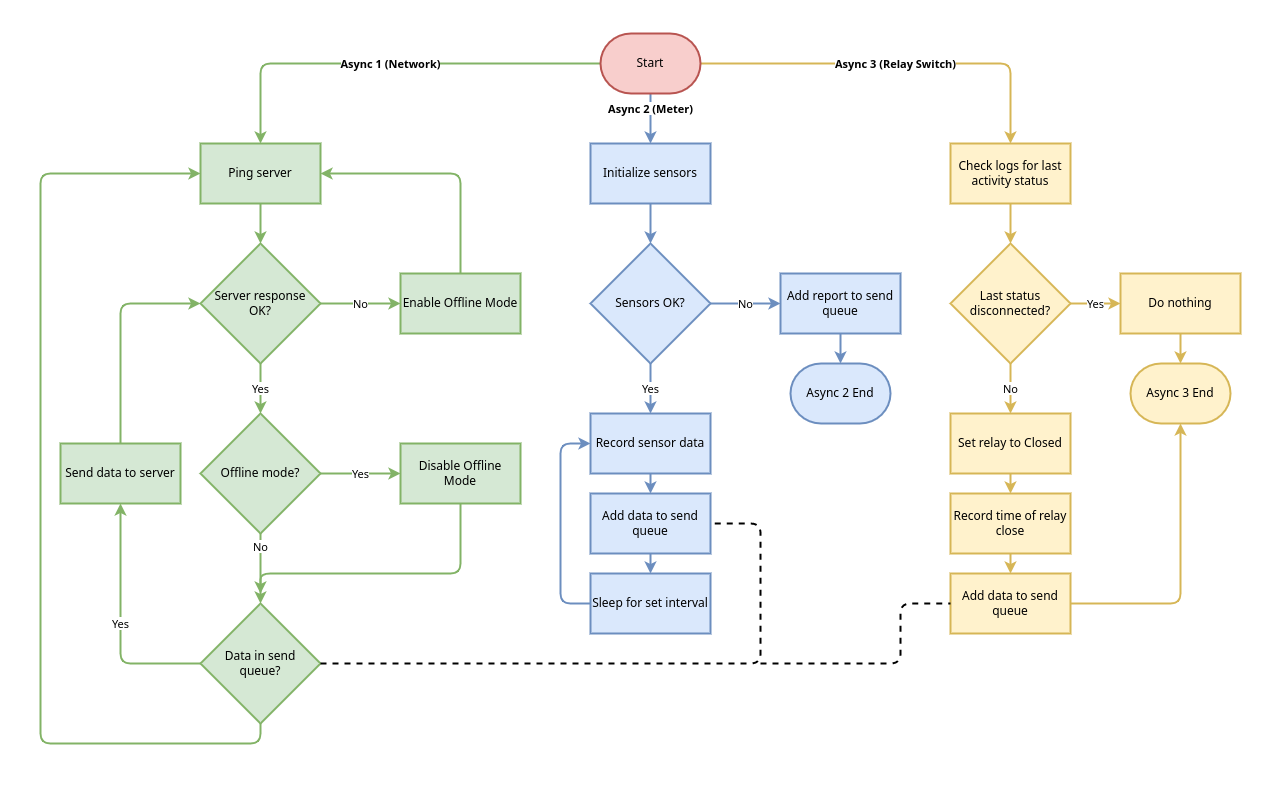

The diagram above was exported from draw.io. Its source (the exported page's mxGraphModel, read from the mxfile embedded in the PNG):
<mxGraphModel dx="3230" dy="1468" grid="1" gridSize="10" guides="0" tooltips="1" connect="1" arrows="1" fold="1" page="1" pageScale="1" pageWidth="850" pageHeight="1100" math="0" shadow="0">
  <root>
    <mxCell id="0" />
    <mxCell id="1" parent="0" />
    <mxCell id="2" value="Async 1 (Network)" style="edgeStyle=orthogonalEdgeStyle;rounded=1;orthogonalLoop=1;jettySize=auto;html=1;entryX=0.5;entryY=0;entryDx=0;entryDy=0;strokeWidth=2;fillColor=#d5e8d4;strokeColor=#82b366;fontStyle=1" edge="1" source="5" target="7" parent="1">
      <mxGeometry relative="1" as="geometry" />
    </mxCell>
    <mxCell id="3" value="Async 2 (Meter)" style="edgeStyle=orthogonalEdgeStyle;rounded=1;orthogonalLoop=1;jettySize=auto;html=1;entryX=0.5;entryY=0;entryDx=0;entryDy=0;strokeWidth=2;fillColor=#dae8fc;strokeColor=#6c8ebf;fontStyle=1" edge="1" source="5" target="24" parent="1">
      <mxGeometry x="-0.4" relative="1" as="geometry">
        <mxPoint as="offset" />
      </mxGeometry>
    </mxCell>
    <mxCell id="4" value="Async 3 (Relay Switch)" style="edgeStyle=orthogonalEdgeStyle;rounded=1;orthogonalLoop=1;jettySize=auto;html=1;entryX=0.5;entryY=0;entryDx=0;entryDy=0;strokeWidth=2;fillColor=#fff2cc;strokeColor=#d6b656;fontStyle=1" edge="1" source="5" target="38" parent="1">
      <mxGeometry relative="1" as="geometry" />
    </mxCell>
    <mxCell id="5" value="Start" style="strokeWidth=2;html=1;shape=mxgraph.flowchart.terminator;whiteSpace=wrap;fillColor=#f8cecc;strokeColor=#b85450;" vertex="1" parent="1">
      <mxGeometry x="-110" y="160" width="100" height="60" as="geometry" />
    </mxCell>
    <mxCell id="6" style="edgeStyle=orthogonalEdgeStyle;rounded=1;orthogonalLoop=1;jettySize=auto;html=1;entryX=0.5;entryY=0;entryDx=0;entryDy=0;strokeWidth=2;fillColor=#d5e8d4;strokeColor=#82b366;" edge="1" source="7" target="10" parent="1">
      <mxGeometry relative="1" as="geometry" />
    </mxCell>
    <mxCell id="7" value="Ping server" style="rounded=0;whiteSpace=wrap;html=1;strokeWidth=2;fillColor=#d5e8d4;strokeColor=#82b366;" vertex="1" parent="1">
      <mxGeometry x="-510" y="270" width="120" height="60" as="geometry" />
    </mxCell>
    <mxCell id="8" value="No" style="edgeStyle=orthogonalEdgeStyle;rounded=1;orthogonalLoop=1;jettySize=auto;html=1;entryX=0;entryY=0.5;entryDx=0;entryDy=0;strokeWidth=2;fillColor=#d5e8d4;strokeColor=#82b366;" edge="1" source="10" target="12" parent="1">
      <mxGeometry relative="1" as="geometry" />
    </mxCell>
    <mxCell id="9" value="Yes" style="edgeStyle=orthogonalEdgeStyle;rounded=1;orthogonalLoop=1;jettySize=auto;html=1;strokeWidth=2;fillColor=#d5e8d4;strokeColor=#82b366;" edge="1" source="10" target="20" parent="1">
      <mxGeometry relative="1" as="geometry" />
    </mxCell>
    <mxCell id="10" value="Server response&lt;br&gt;OK?" style="rhombus;whiteSpace=wrap;html=1;strokeWidth=2;fillColor=#d5e8d4;strokeColor=#82b366;" vertex="1" parent="1">
      <mxGeometry x="-510" y="370" width="120" height="120" as="geometry" />
    </mxCell>
    <mxCell id="11" style="edgeStyle=orthogonalEdgeStyle;rounded=1;orthogonalLoop=1;jettySize=auto;html=1;entryX=1;entryY=0.5;entryDx=0;entryDy=0;strokeWidth=2;exitX=0.5;exitY=0;exitDx=0;exitDy=0;fillColor=#d5e8d4;strokeColor=#82b366;" edge="1" source="12" target="7" parent="1">
      <mxGeometry relative="1" as="geometry" />
    </mxCell>
    <mxCell id="12" value="Enable Offline Mode" style="rounded=0;whiteSpace=wrap;html=1;strokeWidth=2;fillColor=#d5e8d4;strokeColor=#82b366;" vertex="1" parent="1">
      <mxGeometry x="-310" y="400" width="120" height="60" as="geometry" />
    </mxCell>
    <mxCell id="13" value="Yes" style="edgeStyle=orthogonalEdgeStyle;rounded=1;orthogonalLoop=1;jettySize=auto;html=1;entryX=0.5;entryY=1;entryDx=0;entryDy=0;strokeWidth=2;fillColor=#d5e8d4;strokeColor=#82b366;" edge="1" source="15" target="17" parent="1">
      <mxGeometry relative="1" as="geometry" />
    </mxCell>
    <mxCell id="14" style="edgeStyle=orthogonalEdgeStyle;rounded=1;orthogonalLoop=1;jettySize=auto;html=1;entryX=0;entryY=0.5;entryDx=0;entryDy=0;strokeWidth=2;exitX=0.5;exitY=1;exitDx=0;exitDy=0;fillColor=#d5e8d4;strokeColor=#82b366;" edge="1" source="15" target="7" parent="1">
      <mxGeometry relative="1" as="geometry">
        <Array as="points">
          <mxPoint x="-450" y="870" />
          <mxPoint x="-670" y="870" />
          <mxPoint x="-670" y="300" />
        </Array>
      </mxGeometry>
    </mxCell>
    <mxCell id="15" value="Data in send&lt;br&gt;queue?" style="rhombus;whiteSpace=wrap;html=1;strokeWidth=2;fillColor=#d5e8d4;strokeColor=#82b366;" vertex="1" parent="1">
      <mxGeometry x="-510" y="730" width="120" height="120" as="geometry" />
    </mxCell>
    <mxCell id="16" style="edgeStyle=orthogonalEdgeStyle;rounded=1;orthogonalLoop=1;jettySize=auto;html=1;entryX=0;entryY=0.5;entryDx=0;entryDy=0;strokeWidth=2;exitX=0.5;exitY=0;exitDx=0;exitDy=0;fillColor=#d5e8d4;strokeColor=#82b366;" edge="1" source="17" target="10" parent="1">
      <mxGeometry relative="1" as="geometry" />
    </mxCell>
    <mxCell id="17" value="Send data to server" style="rounded=0;whiteSpace=wrap;html=1;strokeWidth=2;fillColor=#d5e8d4;strokeColor=#82b366;" vertex="1" parent="1">
      <mxGeometry x="-650" y="570" width="120" height="60" as="geometry" />
    </mxCell>
    <mxCell id="18" value="Yes" style="edgeStyle=orthogonalEdgeStyle;rounded=1;orthogonalLoop=1;jettySize=auto;html=1;entryX=0;entryY=0.5;entryDx=0;entryDy=0;strokeWidth=2;fillColor=#d5e8d4;strokeColor=#82b366;" edge="1" source="20" target="21" parent="1">
      <mxGeometry relative="1" as="geometry" />
    </mxCell>
    <mxCell id="19" value="No" style="edgeStyle=orthogonalEdgeStyle;rounded=1;orthogonalLoop=1;jettySize=auto;html=1;entryX=0.5;entryY=0;entryDx=0;entryDy=0;strokeWidth=2;fillColor=#d5e8d4;strokeColor=#82b366;" edge="1" source="20" target="15" parent="1">
      <mxGeometry x="-0.6" relative="1" as="geometry">
        <mxPoint as="offset" />
      </mxGeometry>
    </mxCell>
    <mxCell id="20" value="Offline mode?" style="rhombus;whiteSpace=wrap;html=1;strokeWidth=2;fillColor=#d5e8d4;strokeColor=#82b366;" vertex="1" parent="1">
      <mxGeometry x="-510" y="540" width="120" height="120" as="geometry" />
    </mxCell>
    <mxCell id="21" value="Disable Offline Mode" style="rounded=0;whiteSpace=wrap;html=1;strokeWidth=2;fillColor=#d5e8d4;strokeColor=#82b366;" vertex="1" parent="1">
      <mxGeometry x="-310" y="570" width="120" height="60" as="geometry" />
    </mxCell>
    <mxCell id="22" value="" style="endArrow=classic;html=1;rounded=1;strokeWidth=2;exitX=0.5;exitY=1;exitDx=0;exitDy=0;fillColor=#d5e8d4;strokeColor=#82b366;" edge="1" source="21" parent="1">
      <mxGeometry width="50" height="50" relative="1" as="geometry">
        <mxPoint x="-220" y="790" as="sourcePoint" />
        <mxPoint x="-450" y="720" as="targetPoint" />
        <Array as="points">
          <mxPoint x="-250" y="700" />
          <mxPoint x="-450" y="700" />
        </Array>
      </mxGeometry>
    </mxCell>
    <mxCell id="23" style="edgeStyle=orthogonalEdgeStyle;rounded=1;orthogonalLoop=1;jettySize=auto;html=1;entryX=0.5;entryY=0;entryDx=0;entryDy=0;strokeWidth=2;fillColor=#dae8fc;strokeColor=#6c8ebf;" edge="1" source="24" target="27" parent="1">
      <mxGeometry relative="1" as="geometry" />
    </mxCell>
    <mxCell id="24" value="Initialize sensors" style="rounded=0;whiteSpace=wrap;html=1;strokeWidth=2;fillColor=#dae8fc;strokeColor=#6c8ebf;" vertex="1" parent="1">
      <mxGeometry x="-120" y="270" width="120" height="60" as="geometry" />
    </mxCell>
    <mxCell id="25" value="No" style="edgeStyle=orthogonalEdgeStyle;rounded=1;orthogonalLoop=1;jettySize=auto;html=1;entryX=0;entryY=0.5;entryDx=0;entryDy=0;strokeWidth=2;fillColor=#dae8fc;strokeColor=#6c8ebf;" edge="1" source="27" target="29" parent="1">
      <mxGeometry relative="1" as="geometry" />
    </mxCell>
    <mxCell id="26" value="Yes" style="edgeStyle=orthogonalEdgeStyle;rounded=1;orthogonalLoop=1;jettySize=auto;html=1;entryX=0.5;entryY=0;entryDx=0;entryDy=0;strokeWidth=2;fillColor=#dae8fc;strokeColor=#6c8ebf;" edge="1" source="27" target="31" parent="1">
      <mxGeometry relative="1" as="geometry" />
    </mxCell>
    <mxCell id="27" value="Sensors OK?" style="rhombus;whiteSpace=wrap;html=1;strokeWidth=2;fillColor=#dae8fc;strokeColor=#6c8ebf;" vertex="1" parent="1">
      <mxGeometry x="-120" y="370" width="120" height="120" as="geometry" />
    </mxCell>
    <mxCell id="28" style="edgeStyle=orthogonalEdgeStyle;rounded=1;orthogonalLoop=1;jettySize=auto;html=1;entryX=0.5;entryY=0;entryDx=0;entryDy=0;entryPerimeter=0;strokeWidth=2;fillColor=#dae8fc;strokeColor=#6c8ebf;" edge="1" source="29" target="34" parent="1">
      <mxGeometry relative="1" as="geometry" />
    </mxCell>
    <mxCell id="29" value="Add report to send queue" style="rounded=0;whiteSpace=wrap;html=1;strokeWidth=2;fillColor=#dae8fc;strokeColor=#6c8ebf;" vertex="1" parent="1">
      <mxGeometry x="70" y="400" width="120" height="60" as="geometry" />
    </mxCell>
    <mxCell id="30" style="edgeStyle=orthogonalEdgeStyle;rounded=1;orthogonalLoop=1;jettySize=auto;html=1;entryX=0.5;entryY=0;entryDx=0;entryDy=0;strokeWidth=2;fillColor=#dae8fc;strokeColor=#6c8ebf;" edge="1" source="31" target="33" parent="1">
      <mxGeometry relative="1" as="geometry" />
    </mxCell>
    <mxCell id="31" value="Record sensor data" style="rounded=0;whiteSpace=wrap;html=1;strokeWidth=2;fillColor=#dae8fc;strokeColor=#6c8ebf;" vertex="1" parent="1">
      <mxGeometry x="-120" y="540" width="120" height="60" as="geometry" />
    </mxCell>
    <mxCell id="32" style="edgeStyle=orthogonalEdgeStyle;rounded=1;orthogonalLoop=1;jettySize=auto;html=1;entryX=0.5;entryY=0;entryDx=0;entryDy=0;strokeWidth=2;fillColor=#dae8fc;strokeColor=#6c8ebf;" edge="1" source="33" target="36" parent="1">
      <mxGeometry relative="1" as="geometry" />
    </mxCell>
    <mxCell id="33" value="Add data to send queue" style="rounded=0;whiteSpace=wrap;html=1;strokeWidth=2;fillColor=#dae8fc;strokeColor=#6c8ebf;" vertex="1" parent="1">
      <mxGeometry x="-120" y="620" width="120" height="60" as="geometry" />
    </mxCell>
    <mxCell id="34" value="Async 2 End" style="strokeWidth=2;html=1;shape=mxgraph.flowchart.terminator;whiteSpace=wrap;fillColor=#dae8fc;strokeColor=#6c8ebf;" vertex="1" parent="1">
      <mxGeometry x="80" y="490" width="100" height="60" as="geometry" />
    </mxCell>
    <mxCell id="35" style="edgeStyle=orthogonalEdgeStyle;rounded=1;orthogonalLoop=1;jettySize=auto;html=1;strokeWidth=2;entryX=0;entryY=0.5;entryDx=0;entryDy=0;exitX=0;exitY=0.5;exitDx=0;exitDy=0;fillColor=#dae8fc;strokeColor=#6c8ebf;" edge="1" source="36" target="31" parent="1">
      <mxGeometry relative="1" as="geometry">
        <mxPoint x="-130" y="570" as="targetPoint" />
        <Array as="points">
          <mxPoint x="-150" y="730" />
          <mxPoint x="-150" y="570" />
        </Array>
      </mxGeometry>
    </mxCell>
    <mxCell id="36" value="Sleep for set interval" style="rounded=0;whiteSpace=wrap;html=1;strokeWidth=2;fillColor=#dae8fc;strokeColor=#6c8ebf;" vertex="1" parent="1">
      <mxGeometry x="-120" y="700" width="120" height="60" as="geometry" />
    </mxCell>
    <mxCell id="37" style="edgeStyle=orthogonalEdgeStyle;rounded=1;orthogonalLoop=1;jettySize=auto;html=1;entryX=0.5;entryY=0;entryDx=0;entryDy=0;strokeWidth=2;fillColor=#fff2cc;strokeColor=#d6b656;" edge="1" source="38" target="41" parent="1">
      <mxGeometry relative="1" as="geometry" />
    </mxCell>
    <mxCell id="38" value="Check logs for last activity status" style="rounded=0;whiteSpace=wrap;html=1;strokeWidth=2;fillColor=#fff2cc;strokeColor=#d6b656;" vertex="1" parent="1">
      <mxGeometry x="240" y="270" width="120" height="60" as="geometry" />
    </mxCell>
    <mxCell id="39" value="No" style="edgeStyle=orthogonalEdgeStyle;rounded=1;orthogonalLoop=1;jettySize=auto;html=1;entryX=0.5;entryY=0;entryDx=0;entryDy=0;strokeWidth=2;fillColor=#fff2cc;strokeColor=#d6b656;" edge="1" source="41" target="43" parent="1">
      <mxGeometry relative="1" as="geometry" />
    </mxCell>
    <mxCell id="40" value="Yes" style="edgeStyle=orthogonalEdgeStyle;rounded=1;orthogonalLoop=1;jettySize=auto;html=1;entryX=0;entryY=0.5;entryDx=0;entryDy=0;strokeWidth=2;fillColor=#fff2cc;strokeColor=#d6b656;" edge="1" source="41" target="49" parent="1">
      <mxGeometry relative="1" as="geometry" />
    </mxCell>
    <mxCell id="41" value="Last status disconnected?" style="rhombus;whiteSpace=wrap;html=1;strokeWidth=2;fillColor=#fff2cc;strokeColor=#d6b656;" vertex="1" parent="1">
      <mxGeometry x="240" y="370" width="120" height="120" as="geometry" />
    </mxCell>
    <mxCell id="42" style="edgeStyle=orthogonalEdgeStyle;rounded=1;orthogonalLoop=1;jettySize=auto;html=1;entryX=0.5;entryY=0;entryDx=0;entryDy=0;strokeWidth=2;fillColor=#fff2cc;strokeColor=#d6b656;" edge="1" source="43" target="45" parent="1">
      <mxGeometry relative="1" as="geometry" />
    </mxCell>
    <mxCell id="43" value="Set relay to Closed" style="rounded=0;whiteSpace=wrap;html=1;strokeWidth=2;fillColor=#fff2cc;strokeColor=#d6b656;" vertex="1" parent="1">
      <mxGeometry x="240" y="540" width="120" height="60" as="geometry" />
    </mxCell>
    <mxCell id="44" style="edgeStyle=orthogonalEdgeStyle;rounded=1;orthogonalLoop=1;jettySize=auto;html=1;entryX=0.5;entryY=0;entryDx=0;entryDy=0;strokeWidth=2;fillColor=#fff2cc;strokeColor=#d6b656;" edge="1" source="45" target="47" parent="1">
      <mxGeometry relative="1" as="geometry" />
    </mxCell>
    <mxCell id="45" value="Record time of relay close" style="rounded=0;whiteSpace=wrap;html=1;strokeWidth=2;fillColor=#fff2cc;strokeColor=#d6b656;" vertex="1" parent="1">
      <mxGeometry x="240" y="620" width="120" height="60" as="geometry" />
    </mxCell>
    <mxCell id="46" style="edgeStyle=orthogonalEdgeStyle;rounded=1;orthogonalLoop=1;jettySize=auto;html=1;entryX=0.5;entryY=1;entryDx=0;entryDy=0;entryPerimeter=0;strokeWidth=2;fillColor=#fff2cc;strokeColor=#d6b656;" edge="1" source="47" target="50" parent="1">
      <mxGeometry relative="1" as="geometry" />
    </mxCell>
    <mxCell id="47" value="Add data to send queue" style="rounded=0;whiteSpace=wrap;html=1;strokeWidth=2;fillColor=#fff2cc;strokeColor=#d6b656;" vertex="1" parent="1">
      <mxGeometry x="240" y="700" width="120" height="60" as="geometry" />
    </mxCell>
    <mxCell id="48" style="edgeStyle=orthogonalEdgeStyle;rounded=1;orthogonalLoop=1;jettySize=auto;html=1;entryX=0.5;entryY=0;entryDx=0;entryDy=0;entryPerimeter=0;strokeWidth=2;fillColor=#fff2cc;strokeColor=#d6b656;" edge="1" source="49" target="50" parent="1">
      <mxGeometry relative="1" as="geometry" />
    </mxCell>
    <mxCell id="49" value="Do nothing" style="rounded=0;whiteSpace=wrap;html=1;strokeWidth=2;fillColor=#fff2cc;strokeColor=#d6b656;" vertex="1" parent="1">
      <mxGeometry x="410" y="400" width="120" height="60" as="geometry" />
    </mxCell>
    <mxCell id="50" value="Async 3 End" style="strokeWidth=2;html=1;shape=mxgraph.flowchart.terminator;whiteSpace=wrap;fillColor=#fff2cc;strokeColor=#d6b656;" vertex="1" parent="1">
      <mxGeometry x="420" y="490" width="100" height="60" as="geometry" />
    </mxCell>
    <mxCell id="51" value="" style="endArrow=none;dashed=1;html=1;rounded=1;strokeWidth=2;entryX=1;entryY=0.5;entryDx=0;entryDy=0;exitX=1;exitY=0.5;exitDx=0;exitDy=0;" edge="1" source="15" target="33" parent="1">
      <mxGeometry width="50" height="50" relative="1" as="geometry">
        <mxPoint x="50" y="830" as="sourcePoint" />
        <mxPoint x="100" y="780" as="targetPoint" />
        <Array as="points">
          <mxPoint x="50" y="790" />
          <mxPoint x="50" y="650" />
        </Array>
      </mxGeometry>
    </mxCell>
    <mxCell id="52" value="" style="endArrow=none;dashed=1;html=1;rounded=1;strokeWidth=2;entryX=0;entryY=0.5;entryDx=0;entryDy=0;" edge="1" target="47" parent="1">
      <mxGeometry width="50" height="50" relative="1" as="geometry">
        <mxPoint x="50" y="790" as="sourcePoint" />
        <mxPoint x="290" y="860" as="targetPoint" />
        <Array as="points">
          <mxPoint x="190" y="790" />
          <mxPoint x="190" y="730" />
        </Array>
      </mxGeometry>
    </mxCell>
  </root>
</mxGraphModel>